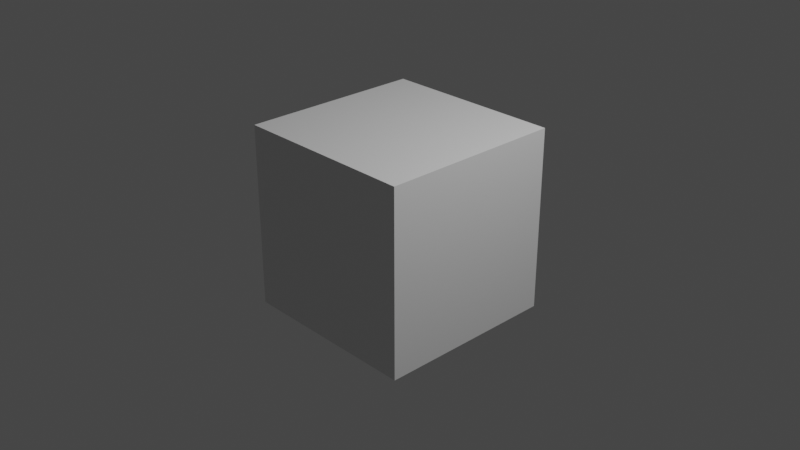 # Source: RigifyClase.blend  (saved by Blender 3.2.14; exported with 4.5.12 LTS)
import bpy
from mathutils import Matrix  # noqa: F401  (used for matrix-valued properties, if any)

bpy.ops.wm.read_factory_settings(use_empty=True)
scene = bpy.context.scene
scene.name = 'Scene'

# ---- collections
col_collection = bpy.data.collections.new('Collection'); scene.collection.children.link(col_collection)

# ---- materials (node trees are filled in below, after node groups)
mat_material = bpy.data.materials.new('Material')
mat_material.alpha_threshold = 0.0
mat_material.use_transparent_shadow = False
mat_material.line_color = (0.0, 0.0, 0.0, 1.0)

# ---- material node trees
mat_material.use_nodes = True; mat_material.node_tree.nodes.clear()
_N = mat_material.node_tree.nodes; _L = mat_material.node_tree.links
n0 = _N.new('ShaderNodeOutputMaterial'); n0.name = 'Material Output'; n0.location = (300, 300)
n1 = _N.new('ShaderNodeBsdfPrincipled'); n1.name = 'Principled BSDF'; n1.location = (10, 300)
n1.distribution = 'GGX'
n1.subsurface_method = 'RANDOM_WALK_SKIN'
n1.inputs[2].default_value = 0.4
n1.inputs[3].default_value = 1.45
n1.inputs[27].default_value = (0.0, 0.0, 0.0, 1.0)
n1.inputs[28].default_value = 1.0
_L.new(n1.outputs[0], n0.inputs[0])
n0.is_active_output = True

# ---- world
world_world = bpy.data.worlds.new('World'); scene.world = world_world
world_world.use_nodes = True; world_world.node_tree.nodes.clear()
_N = world_world.node_tree.nodes; _L = world_world.node_tree.links
n0 = _N.new('ShaderNodeOutputWorld'); n0.name = 'World Output'; n0.location = (300, 300)
n1 = _N.new('ShaderNodeBackground'); n1.name = 'Background'; n1.location = (10, 300)
n1.inputs[0].default_value = (0.05088, 0.05088, 0.05088, 1.0)
_L.new(n1.outputs[0], n0.inputs[0])
n0.is_active_output = True
world_world.color = (0.05088, 0.05088, 0.05088)
world_world.use_sun_shadow = False
world_world.sun_shadow_jitter_overblur = 0.0

# ---- cameras
cam_camera = bpy.data.cameras.new('Camera')
cam_camera.clip_end = 100.0
cam_camera.ortho_scale = 7.314

# ---- lights
light_light = bpy.data.lights.new('Light', 'POINT')
light_light.transmission_factor = 0.0
light_light.energy = 1000.0
light_light.shadow_soft_size = 0.1
light_light.shadow_maximum_resolution = 0.006
light_light.use_absolute_resolution = True

# ---- meshes
me_cube = bpy.data.meshes.new('Cube')
me_cube.from_pydata([(1.0, 1.0, 1.0), (1.0, 1.0, -1.0), (1.0, -1.0, 1.0), (1.0, -1.0, -1.0), (-1.0, 1.0, 1.0), (-1.0, 1.0, -1.0), (-1.0, -1.0, 1.0), (-1.0, -1.0, -1.0)], [], [(0, 4, 6, 2), (3, 2, 6, 7), (7, 6, 4, 5), (5, 1, 3, 7), (1, 0, 2, 3), (5, 4, 0, 1)])
_uv = me_cube.uv_layers.new(name='UVMap')
_uv.uv.foreach_set('vector', [0.625, 0.5, 0.875, 0.5, 0.875, 0.75, 0.625, 0.75, 0.375, 0.75, 0.625, 0.75, 0.625, 1.0, 0.375, 1.0, 0.375, 0.0, 0.625, 0.0, 0.625, 0.25, 0.375, 0.25, 0.125, 0.5, 0.375, 0.5, 0.375, 0.75, 0.125, 0.75, 0.375, 0.5, 0.625, 0.5, 0.625, 0.75, 0.375, 0.75, 0.375, 0.25, 0.625, 0.25, 0.625, 0.5, 0.375, 0.5])
me_cube.materials.append(mat_material)
me_cube.use_mirror_vertex_groups = False
me_cube.update()

# ---- objects
ob_cube = bpy.data.objects.new('Cube', me_cube)
ob_light = bpy.data.objects.new('Light', light_light)
ob_camera = bpy.data.objects.new('Camera', cam_camera)

# ---- transforms, parenting, visibility, modifiers, constraints
ob_cube.location = (0.0, 0.0, 0.0)
ob_cube.lock_rotations_4d = False
ob_cube.empty_display_type = 'ARROWS'
ob_cube.lineart.crease_threshold = 0.0
ob_light.location = (4.076, 1.005, 5.904)
ob_light.rotation_euler = (0.6503, 0.05522, 1.866)
ob_light.lock_rotations_4d = False
ob_light.empty_display_type = 'ARROWS'
ob_light.color = (0.0, 0.0, 0.0, 0.0)
ob_light.lineart.crease_threshold = 0.0
ob_camera.location = (7.359, -6.926, 4.958)
ob_camera.rotation_euler = (1.109, 0.0, 0.8149)
ob_camera.lock_rotations_4d = False
ob_camera.empty_display_type = 'ARROWS'
ob_camera.color = (0.0, 0.0, 0.0, 0.0)
ob_camera.display_type = 'WIRE'
ob_camera.lineart.crease_threshold = 0.0

# ---- collection membership
col_collection.objects.link(ob_cube)
col_collection.objects.link(ob_light)
col_collection.objects.link(ob_camera)

# ---- scene / render settings (as saved in the file)
scene.camera = ob_camera
scene.frame_start = 1; scene.frame_end = 250; scene.frame_set(1)
scene.render.engine = 'BLENDER_EEVEE_NEXT'
scene.cycles.sampling_pattern = 'TABULATED_SOBOL'
scene.cycles.use_light_tree = False
scene.view_settings.view_transform = 'Filmic'
bpy.context.view_layer.update()
